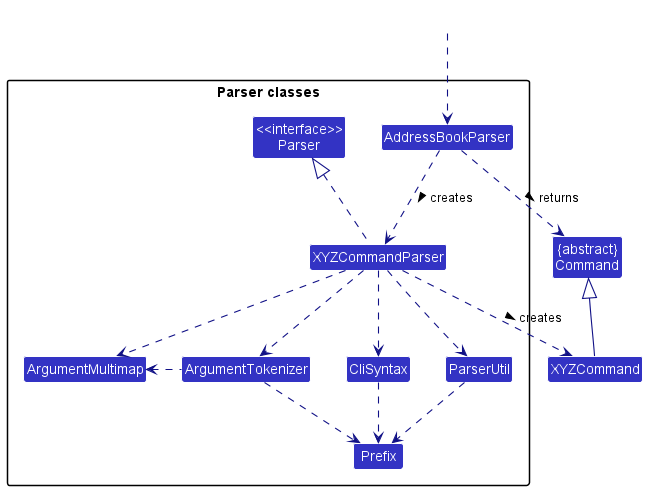

The diagram above was rendered by PlantUML. Its source (embedded in the PNG):
@startuml
!include ../style.puml
skinparam arrowThickness 1.1
skinparam arrowColor LOGIC_COLOR_T4
skinparam classBackgroundColor LOGIC_COLOR

Class "{abstract}\nCommand" as Command
Class XYZCommand

package "Parser classes"{
Class "<<interface>>\nParser" as Parser
Class AddressBookParser
Class XYZCommandParser
Class CliSyntax
Class ParserUtil
Class ArgumentMultimap
Class ArgumentTokenizer
Class Prefix
}

Class HiddenOutside #FFFFFF
HiddenOutside ..> AddressBookParser

AddressBookParser .down.> XYZCommandParser: creates >

XYZCommandParser ..> XYZCommand : creates >
AddressBookParser ..> Command : returns >
XYZCommandParser .up.|> Parser
XYZCommandParser ..> ArgumentMultimap
XYZCommandParser ..> ArgumentTokenizer
ArgumentTokenizer .left.> ArgumentMultimap
XYZCommandParser ..> CliSyntax
CliSyntax ..> Prefix
XYZCommandParser ..> ParserUtil
ParserUtil .down.> Prefix
ArgumentTokenizer .down.> Prefix
XYZCommand -up-|> Command
@enduml